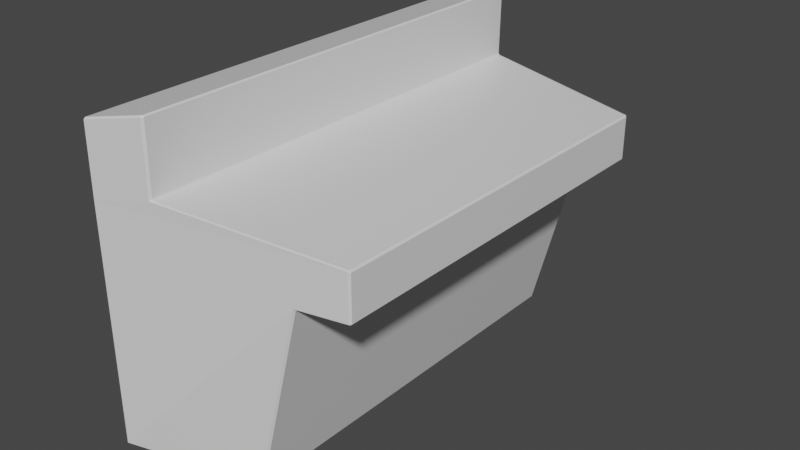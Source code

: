# Source: control.blend  (saved by Blender 2.93.21; exported with 4.5.12 LTS)
import bpy
from mathutils import Matrix  # noqa: F401  (used for matrix-valued properties, if any)

bpy.ops.wm.read_factory_settings(use_empty=True)
scene = bpy.context.scene
scene.name = 'Scene'

# ---- collections
col_collection = bpy.data.collections.new('Collection'); scene.collection.children.link(col_collection)

# ---- materials (node trees are filled in below, after node groups)
mat_material = bpy.data.materials.new('Material')
mat_material.alpha_threshold = 0.0
mat_material.use_transparent_shadow = False
mat_material.diffuse_color = (0.402, 0.402, 0.402, 1.0)
mat_material.metallic = 0.3974
mat_material.line_color = (0.0, 0.0, 0.0, 1.0)

# ---- material node trees
mat_material.use_nodes = True; mat_material.node_tree.nodes.clear()
_N = mat_material.node_tree.nodes; _L = mat_material.node_tree.links
n0 = _N.new('ShaderNodeOutputMaterial'); n0.name = 'Material Output'; n0.location = (300, 300)
n1 = _N.new('ShaderNodeBsdfPrincipled'); n1.name = 'Principled BSDF'; n1.location = (10, 300)
n1.distribution = 'GGX'
n1.subsurface_method = 'BURLEY'
n1.inputs[2].default_value = 0.4
n1.inputs[3].default_value = 1.45
n1.inputs[27].default_value = (0.0, 0.0, 0.0, 1.0)
n1.inputs[28].default_value = 1.0
_L.new(n1.outputs[0], n0.inputs[0])
n0.is_active_output = True

# ---- world
world_world = bpy.data.worlds.new('World'); scene.world = world_world
world_world.use_nodes = True; world_world.node_tree.nodes.clear()
_N = world_world.node_tree.nodes; _L = world_world.node_tree.links
n0 = _N.new('ShaderNodeOutputWorld'); n0.name = 'World Output'; n0.location = (300, 300)
n1 = _N.new('ShaderNodeBackground'); n1.name = 'Background'; n1.location = (10, 300)
n1.inputs[0].default_value = (0.05088, 0.05088, 0.05088, 1.0)
_L.new(n1.outputs[0], n0.inputs[0])
n0.is_active_output = True
world_world.color = (0.05088, 0.05088, 0.05088)
world_world.use_sun_shadow = False
world_world.sun_shadow_jitter_overblur = 0.0

# ---- meshes
me_cube = bpy.data.meshes.new('Cube')
me_cube.from_pydata([(-0.2133, -0.7149, 0.0405), (0.01921, 0.6343, -0.75), (-0.2133, 0.7149, 0.0405), (0.01921, -0.6343, -0.75), (-0.4, 0.75, -0.0003953), (-0.4, 0.75, -0.75), (-0.4, -0.75, -0.0003953), (-0.4, -0.75, -0.75), (0.1728, 0.6343, -0.1504), (0.1728, -0.6343, -0.1504), (0.3228, 0.6067, -0.003808), (0.3228, -0.6067, -0.003808), (0.3228, 0.6067, -0.1469), (0.3228, -0.6067, -0.1469), (-0.3971, 0.75, 0.2187), (-0.2104, 0.7149, 0.2595), (-0.3971, -0.75, 0.2187), (-0.2104, -0.7149, 0.2595)], [], [(7, 6, 4, 5), (4, 6, 16, 14), (3, 9, 13, 11, 0, 6, 7), (5, 1, 3, 7), (1, 8, 9, 3), (12, 10, 11, 13), (9, 8, 12, 13), (0, 11, 10, 2), (16, 17, 15, 14), (2, 4, 14, 15), (6, 0, 17, 16), (0, 2, 15, 17), (5, 4, 2, 10, 12, 8, 1)])
_uv = me_cube.uv_layers.new(name='UVMap')
_uv.uv.foreach_set('vector', [0.375, 0.0, 0.625, 0.0, 0.625, 0.25, 0.375, 0.25, 0.625, 0.25, 0.625, 0.0, 0.625, 0.0, 0.625, 0.25, 0.3363, 0.7823, 0.5655, 0.7823, 0.5655, 0.7823, 0.6637, 0.7823, 0.6443, 0.8912, 0.625, 1.0, 0.375, 1.0, 0.125, 0.5, 0.3363, 0.4677, 0.3363, 0.7823, 0.125, 0.75, 0.3363, 0.4677, 0.5655, 0.4677, 0.5655, 0.7823, 0.3363, 0.7823, 0.5655, 0.4677, 0.6637, 0.4677, 0.6637, 0.7823, 0.5655, 0.7823, 0.5655, 0.7823, 0.5655, 0.4677, 0.5655, 0.4677, 0.5655, 0.7823, 0.7693, 0.7662, 0.6637, 0.7823, 0.6637, 0.4677, 0.7693, 0.4838, 0.875, 0.75, 0.7693, 0.7662, 0.7693, 0.4838, 0.875, 0.5, 0.6443, 0.3588, 0.625, 0.25, 0.625, 0.25, 0.6443, 0.3588, 0.625, 1.0, 0.6443, 0.8912, 0.6443, 0.8912, 0.625, 1.0, 0.7693, 0.7662, 0.7693, 0.4838, 0.7693, 0.4838, 0.7693, 0.7662, 0.375, 0.25, 0.625, 0.25, 0.6443, 0.3588, 0.6637, 0.4677, 0.5655, 0.4677, 0.5655, 0.4677, 0.3363, 0.4677])
me_cube.materials.append(mat_material)
me_cube.use_remesh_preserve_volume = False
me_cube.use_remesh_preserve_attributes = False
me_cube.use_mirror_vertex_groups = False
me_cube.update()

# ---- objects
ob_cube = bpy.data.objects.new('Cube', me_cube)

# ---- transforms, parenting, visibility, modifiers, constraints
ob_cube.location = (0.0, 0.0, 0.0)
ob_cube.lock_rotations_4d = False
ob_cube.empty_display_type = 'ARROWS'
ob_cube.lineart.crease_threshold = 0.0
_m = ob_cube.modifiers.new('Bevel', 'BEVEL')
_m.width = 0.005
_m.width_pct = 0.005

# ---- collection membership
col_collection.objects.link(ob_cube)

# ---- scene / render settings (as saved in the file)
scene.frame_start = 1; scene.frame_end = 250; scene.frame_set(1)
scene.render.engine = 'BLENDER_EEVEE_NEXT'
scene.cycles.use_denoising = False
scene.cycles.samples = 128
scene.cycles.sampling_pattern = 'TABULATED_SOBOL'
scene.cycles.use_adaptive_sampling = False
scene.cycles.use_light_tree = False
scene.view_settings.view_transform = 'Filmic'
bpy.context.view_layer.update()

# ---- added for rendering (the .blend has no active camera and no usable light): camera, sun
cam_auto = bpy.data.cameras.new('AutoCamera')
cam_auto.lens = 50.0
cam_auto.sensor_width = 36.0
cam_auto.clip_end = 1000.0
ob_auto_camera = bpy.data.objects.new('AutoCamera', cam_auto)
scene.collection.objects.link(ob_auto_camera)
ob_auto_camera.location = (1.76115, -2.15971, 1.19405)
ob_auto_camera.rotation_euler = (1.09748, -7.21219e-08, 0.694738)
scene.camera = ob_auto_camera
light_auto_sun = bpy.data.lights.new('AutoSun', 'SUN')
light_auto_sun.energy = 3.0
light_auto_sun.angle = 0.0523599
ob_auto_sun = bpy.data.objects.new('AutoSun', light_auto_sun)
scene.collection.objects.link(ob_auto_sun)
ob_auto_sun.rotation_euler = (0.872665, 0.174533, 0.523599)
bpy.context.view_layer.update()
